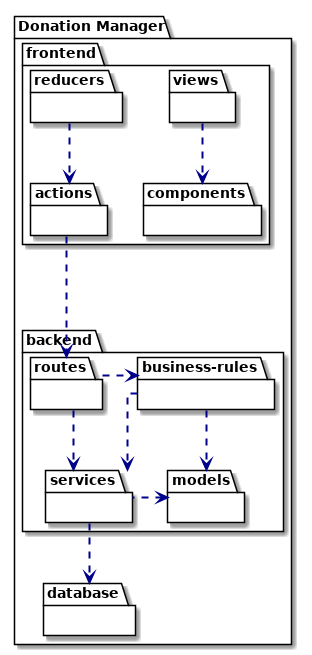

The diagram above was rendered by PlantUML. Its source (embedded in the PNG):
@startuml dc-package-diagram

skinparam ArrowThickness 2
skinparam ArrowColor DarkBlue
skinparam linetype ortho

package "Donation Manager" {

    package "backend" {
        package routes {

        }
        package "services" {

        }
        package "business-rules" {

        }
        package models {

        }
    }

    package "frontend" {
        package views {

        }
        package components {

        }
        package actions {

        }
        package reducers {

        }
    }

    package "database" {
    }

    views ..> components

    reducers ..> actions
    actions ...> routes
    services ..> database
    "business-rules" ..> services
    routes .> services
    routes .> "business-rules"
    models <. services
    "business-rules" ..> models
}
@enduml